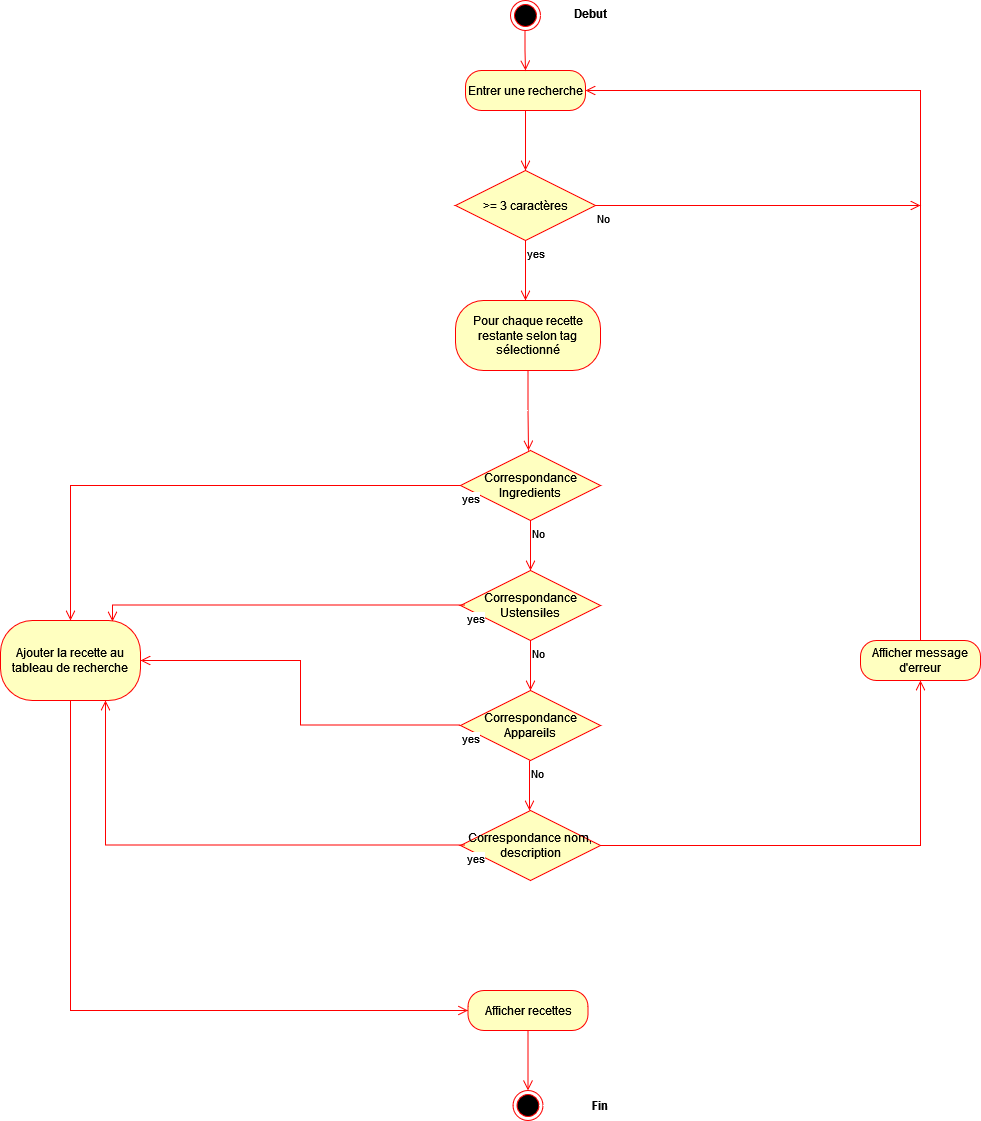

The diagram above was exported from draw.io. Its source (the exported page's mxGraphModel, read from the mxfile embedded in the PNG):
<mxGraphModel dx="1801" dy="514" grid="1" gridSize="10" guides="1" tooltips="1" connect="1" arrows="1" fold="1" page="1" pageScale="1" pageWidth="827" pageHeight="1169" math="0" shadow="0">
  <root>
    <mxCell id="0" />
    <mxCell id="1" parent="0" />
    <mxCell id="LQesLkc2bjwFmK7zG8RC-1" value="" style="ellipse;html=1;shape=endState;fillColor=#000000;strokeColor=#ff0000;" parent="1" vertex="1">
      <mxGeometry x="-20" y="20" width="30" height="30" as="geometry" />
    </mxCell>
    <mxCell id="LQesLkc2bjwFmK7zG8RC-2" value="Debut" style="text;align=center;fontStyle=1;verticalAlign=middle;spacingLeft=3;spacingRight=3;strokeColor=none;rotatable=0;points=[[0,0.5],[1,0.5]];portConstraint=eastwest;" parent="1" vertex="1">
      <mxGeometry x="20" y="20" width="80" height="26" as="geometry" />
    </mxCell>
    <mxCell id="LQesLkc2bjwFmK7zG8RC-3" value="Entrer une recherche" style="rounded=1;whiteSpace=wrap;html=1;arcSize=40;fontColor=#000000;fillColor=#ffffc0;strokeColor=#ff0000;" parent="1" vertex="1">
      <mxGeometry x="-65" y="90" width="120" height="40" as="geometry" />
    </mxCell>
    <mxCell id="LQesLkc2bjwFmK7zG8RC-4" value="" style="edgeStyle=orthogonalEdgeStyle;html=1;verticalAlign=bottom;endArrow=open;endSize=8;strokeColor=#ff0000;rounded=0;" parent="1" source="LQesLkc2bjwFmK7zG8RC-3" edge="1">
      <mxGeometry relative="1" as="geometry">
        <mxPoint x="-5" y="190" as="targetPoint" />
      </mxGeometry>
    </mxCell>
    <mxCell id="LQesLkc2bjwFmK7zG8RC-8" value="&amp;gt;= 3 caractères" style="rhombus;whiteSpace=wrap;html=1;fillColor=#ffffc0;strokeColor=#ff0000;" parent="1" vertex="1">
      <mxGeometry x="-75" y="190" width="140" height="70" as="geometry" />
    </mxCell>
    <mxCell id="LQesLkc2bjwFmK7zG8RC-10" value="yes" style="edgeStyle=orthogonalEdgeStyle;html=1;align=left;verticalAlign=top;endArrow=open;endSize=8;strokeColor=#ff0000;rounded=0;" parent="1" source="LQesLkc2bjwFmK7zG8RC-8" edge="1">
      <mxGeometry x="-1" relative="1" as="geometry">
        <mxPoint x="-5" y="320" as="targetPoint" />
      </mxGeometry>
    </mxCell>
    <mxCell id="LQesLkc2bjwFmK7zG8RC-11" value="No" style="edgeStyle=orthogonalEdgeStyle;html=1;align=left;verticalAlign=top;endArrow=open;endSize=8;strokeColor=#ff0000;rounded=0;exitX=1;exitY=0.5;exitDx=0;exitDy=0;" parent="1" source="LQesLkc2bjwFmK7zG8RC-8" edge="1">
      <mxGeometry x="-1" relative="1" as="geometry">
        <mxPoint x="390" y="225" as="targetPoint" />
        <mxPoint x="120" y="280" as="sourcePoint" />
      </mxGeometry>
    </mxCell>
    <mxCell id="LQesLkc2bjwFmK7zG8RC-12" value="Pour chaque recette restante selon tag sélectionné" style="rounded=1;whiteSpace=wrap;html=1;arcSize=40;fontColor=#000000;fillColor=#ffffc0;strokeColor=#ff0000;" parent="1" vertex="1">
      <mxGeometry x="-75" y="320" width="145" height="70" as="geometry" />
    </mxCell>
    <mxCell id="LQesLkc2bjwFmK7zG8RC-13" value="" style="edgeStyle=orthogonalEdgeStyle;html=1;verticalAlign=bottom;endArrow=open;endSize=8;strokeColor=#ff0000;rounded=0;" parent="1" source="LQesLkc2bjwFmK7zG8RC-12" edge="1">
      <mxGeometry relative="1" as="geometry">
        <mxPoint x="-2" y="470" as="targetPoint" />
      </mxGeometry>
    </mxCell>
    <mxCell id="LQesLkc2bjwFmK7zG8RC-22" value="Correspondance Ingredients" style="rhombus;whiteSpace=wrap;html=1;fillColor=#ffffc0;strokeColor=#ff0000;" parent="1" vertex="1">
      <mxGeometry x="-70" y="470" width="140" height="70" as="geometry" />
    </mxCell>
    <mxCell id="LQesLkc2bjwFmK7zG8RC-26" value="No" style="edgeStyle=orthogonalEdgeStyle;html=1;align=left;verticalAlign=top;endArrow=open;endSize=8;strokeColor=#ff0000;rounded=0;exitX=0.5;exitY=1;exitDx=0;exitDy=0;" parent="1" source="LQesLkc2bjwFmK7zG8RC-22" edge="1">
      <mxGeometry x="-1" relative="1" as="geometry">
        <mxPoint y="590" as="targetPoint" />
        <mxPoint x="70" y="504.5" as="sourcePoint" />
      </mxGeometry>
    </mxCell>
    <mxCell id="LQesLkc2bjwFmK7zG8RC-27" value="Correspondance Ustensiles" style="rhombus;whiteSpace=wrap;html=1;fillColor=#ffffc0;strokeColor=#ff0000;" parent="1" vertex="1">
      <mxGeometry x="-70" y="590" width="140" height="70" as="geometry" />
    </mxCell>
    <mxCell id="LQesLkc2bjwFmK7zG8RC-28" value="Correspondance Appareils" style="rhombus;whiteSpace=wrap;html=1;fillColor=#ffffc0;strokeColor=#ff0000;" parent="1" vertex="1">
      <mxGeometry x="-70" y="710" width="140" height="70" as="geometry" />
    </mxCell>
    <mxCell id="LQesLkc2bjwFmK7zG8RC-29" value="No" style="edgeStyle=orthogonalEdgeStyle;html=1;align=left;verticalAlign=top;endArrow=open;endSize=8;strokeColor=#ff0000;rounded=0;exitX=0.5;exitY=1;exitDx=0;exitDy=0;" parent="1" edge="1">
      <mxGeometry x="-1" relative="1" as="geometry">
        <mxPoint y="710" as="targetPoint" />
        <mxPoint y="660" as="sourcePoint" />
        <Array as="points">
          <mxPoint y="670" />
          <mxPoint y="670" />
        </Array>
      </mxGeometry>
    </mxCell>
    <mxCell id="LQesLkc2bjwFmK7zG8RC-30" value="No" style="edgeStyle=orthogonalEdgeStyle;html=1;align=left;verticalAlign=top;endArrow=open;endSize=8;strokeColor=#ff0000;rounded=0;exitX=0.5;exitY=1;exitDx=0;exitDy=0;" parent="1" edge="1">
      <mxGeometry x="-1" relative="1" as="geometry">
        <mxPoint x="-1" y="830" as="targetPoint" />
        <mxPoint x="-1" y="780" as="sourcePoint" />
      </mxGeometry>
    </mxCell>
    <mxCell id="LQesLkc2bjwFmK7zG8RC-31" value="Correspondance nom, description" style="rhombus;whiteSpace=wrap;html=1;fillColor=#ffffc0;strokeColor=#ff0000;" parent="1" vertex="1">
      <mxGeometry x="-70" y="830" width="140" height="70" as="geometry" />
    </mxCell>
    <mxCell id="LQesLkc2bjwFmK7zG8RC-32" value="yes" style="edgeStyle=orthogonalEdgeStyle;html=1;align=left;verticalAlign=top;endArrow=open;endSize=8;strokeColor=#ff0000;rounded=0;exitX=0;exitY=0.5;exitDx=0;exitDy=0;entryX=0.5;entryY=0;entryDx=0;entryDy=0;" parent="1" source="LQesLkc2bjwFmK7zG8RC-22" target="LQesLkc2bjwFmK7zG8RC-36" edge="1">
      <mxGeometry x="-1" relative="1" as="geometry">
        <mxPoint x="-210" y="505" as="targetPoint" />
        <mxPoint x="-160" y="500" as="sourcePoint" />
      </mxGeometry>
    </mxCell>
    <mxCell id="LQesLkc2bjwFmK7zG8RC-33" value="yes" style="edgeStyle=orthogonalEdgeStyle;html=1;align=left;verticalAlign=top;endArrow=open;endSize=8;strokeColor=#ff0000;rounded=0;exitX=0;exitY=0.5;exitDx=0;exitDy=0;entryX=0.8;entryY=0.013;entryDx=0;entryDy=0;entryPerimeter=0;" parent="1" target="LQesLkc2bjwFmK7zG8RC-36" edge="1">
      <mxGeometry x="-1" relative="1" as="geometry">
        <mxPoint x="-205" y="624.5" as="targetPoint" />
        <mxPoint x="-65" y="624.5" as="sourcePoint" />
      </mxGeometry>
    </mxCell>
    <mxCell id="LQesLkc2bjwFmK7zG8RC-34" value="yes" style="edgeStyle=orthogonalEdgeStyle;html=1;align=left;verticalAlign=top;endArrow=open;endSize=8;strokeColor=#ff0000;rounded=0;exitX=0;exitY=0.5;exitDx=0;exitDy=0;entryX=1;entryY=0.5;entryDx=0;entryDy=0;" parent="1" target="LQesLkc2bjwFmK7zG8RC-36" edge="1">
      <mxGeometry x="-1" relative="1" as="geometry">
        <mxPoint x="-210" y="744.5" as="targetPoint" />
        <mxPoint x="-70" y="744.5" as="sourcePoint" />
      </mxGeometry>
    </mxCell>
    <mxCell id="LQesLkc2bjwFmK7zG8RC-35" value="yes" style="edgeStyle=orthogonalEdgeStyle;html=1;align=left;verticalAlign=top;endArrow=open;endSize=8;strokeColor=#ff0000;rounded=0;exitX=0;exitY=0.5;exitDx=0;exitDy=0;entryX=0.75;entryY=1;entryDx=0;entryDy=0;" parent="1" target="LQesLkc2bjwFmK7zG8RC-36" edge="1">
      <mxGeometry x="-1" relative="1" as="geometry">
        <mxPoint x="-205" y="864.5" as="targetPoint" />
        <mxPoint x="-65" y="864.5" as="sourcePoint" />
      </mxGeometry>
    </mxCell>
    <mxCell id="LQesLkc2bjwFmK7zG8RC-36" value="Ajouter la recette au tableau de recherche" style="rounded=1;whiteSpace=wrap;html=1;arcSize=40;fontColor=#000000;fillColor=#ffffc0;strokeColor=#ff0000;" parent="1" vertex="1">
      <mxGeometry x="-530" y="640" width="140" height="80" as="geometry" />
    </mxCell>
    <mxCell id="LQesLkc2bjwFmK7zG8RC-37" value="" style="edgeStyle=orthogonalEdgeStyle;html=1;verticalAlign=bottom;endArrow=open;endSize=8;strokeColor=#ff0000;rounded=0;entryX=0;entryY=0.5;entryDx=0;entryDy=0;" parent="1" source="LQesLkc2bjwFmK7zG8RC-36" target="LQesLkc2bjwFmK7zG8RC-38" edge="1">
      <mxGeometry relative="1" as="geometry">
        <mxPoint x="-460" y="1040" as="targetPoint" />
        <Array as="points">
          <mxPoint x="-460" y="1030" />
        </Array>
      </mxGeometry>
    </mxCell>
    <mxCell id="LQesLkc2bjwFmK7zG8RC-38" value="Afficher recettes" style="rounded=1;whiteSpace=wrap;html=1;arcSize=40;fontColor=#000000;fillColor=#ffffc0;strokeColor=#ff0000;" parent="1" vertex="1">
      <mxGeometry x="-62.5" y="1010" width="120" height="40" as="geometry" />
    </mxCell>
    <mxCell id="LQesLkc2bjwFmK7zG8RC-39" value="" style="edgeStyle=orthogonalEdgeStyle;html=1;verticalAlign=bottom;endArrow=open;endSize=8;strokeColor=#ff0000;rounded=0;" parent="1" source="LQesLkc2bjwFmK7zG8RC-38" edge="1">
      <mxGeometry relative="1" as="geometry">
        <mxPoint x="-2.5" y="1110" as="targetPoint" />
      </mxGeometry>
    </mxCell>
    <mxCell id="LQesLkc2bjwFmK7zG8RC-40" value="" style="ellipse;html=1;shape=endState;fillColor=#000000;strokeColor=#ff0000;" parent="1" vertex="1">
      <mxGeometry x="-17.5" y="1110" width="30" height="30" as="geometry" />
    </mxCell>
    <mxCell id="LQesLkc2bjwFmK7zG8RC-41" value="Afficher message d'erreur" style="rounded=1;whiteSpace=wrap;html=1;arcSize=40;fontColor=#000000;fillColor=#ffffc0;strokeColor=#ff0000;" parent="1" vertex="1">
      <mxGeometry x="330" y="660" width="120" height="40" as="geometry" />
    </mxCell>
    <mxCell id="LQesLkc2bjwFmK7zG8RC-42" value="" style="edgeStyle=orthogonalEdgeStyle;html=1;verticalAlign=bottom;endArrow=open;endSize=8;strokeColor=#ff0000;rounded=0;entryX=0.5;entryY=1;entryDx=0;entryDy=0;" parent="1" source="LQesLkc2bjwFmK7zG8RC-31" target="LQesLkc2bjwFmK7zG8RC-41" edge="1">
      <mxGeometry relative="1" as="geometry">
        <mxPoint x="390" y="760" as="targetPoint" />
      </mxGeometry>
    </mxCell>
    <mxCell id="LQesLkc2bjwFmK7zG8RC-43" value="" style="edgeStyle=orthogonalEdgeStyle;html=1;verticalAlign=bottom;endArrow=open;endSize=8;strokeColor=#ff0000;rounded=0;exitX=0.5;exitY=0;exitDx=0;exitDy=0;entryX=1;entryY=0.5;entryDx=0;entryDy=0;" parent="1" source="LQesLkc2bjwFmK7zG8RC-41" target="LQesLkc2bjwFmK7zG8RC-3" edge="1">
      <mxGeometry relative="1" as="geometry">
        <mxPoint x="380" y="200" as="targetPoint" />
        <mxPoint x="330" y="400" as="sourcePoint" />
      </mxGeometry>
    </mxCell>
    <mxCell id="LQesLkc2bjwFmK7zG8RC-44" value="" style="edgeStyle=orthogonalEdgeStyle;html=1;verticalAlign=bottom;endArrow=open;endSize=8;strokeColor=#ff0000;rounded=0;entryX=0.5;entryY=0;entryDx=0;entryDy=0;" parent="1" target="LQesLkc2bjwFmK7zG8RC-3" edge="1">
      <mxGeometry relative="1" as="geometry">
        <mxPoint x="-5.5" y="80" as="targetPoint" />
        <mxPoint x="-5.5" y="50" as="sourcePoint" />
      </mxGeometry>
    </mxCell>
    <mxCell id="LQesLkc2bjwFmK7zG8RC-45" value="Fin" style="text;align=center;fontStyle=1;verticalAlign=middle;spacingLeft=3;spacingRight=3;strokeColor=none;rotatable=0;points=[[0,0.5],[1,0.5]];portConstraint=eastwest;" parent="1" vertex="1">
      <mxGeometry x="30" y="1112" width="80" height="26" as="geometry" />
    </mxCell>
  </root>
</mxGraphModel>